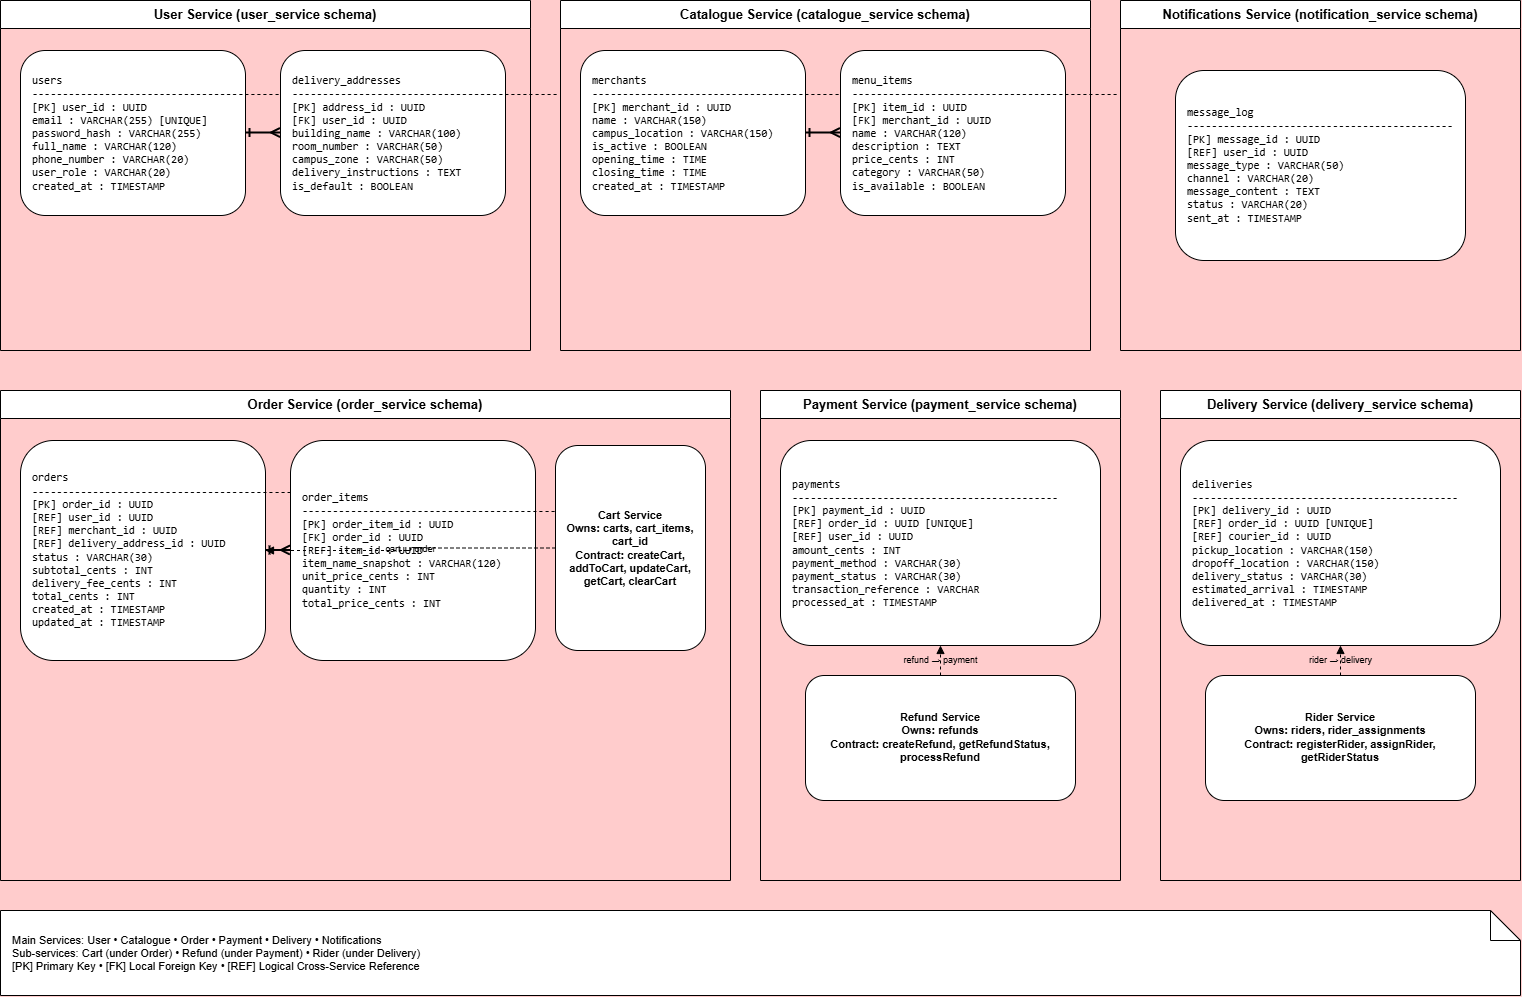

The diagram above was exported from draw.io. Its source (the exported page's mxGraphModel, read from the mxfile embedded in the PNG):
<mxGraphModel dx="2102" dy="937" grid="1" gridSize="10" guides="1" tooltips="1" connect="1" arrows="1" fold="1" page="1" pageScale="1" pageWidth="1600" pageHeight="1100" background="#FFCCCC" math="0" shadow="0">
  <root>
    <mxCell id="0" />
    <mxCell id="1" parent="0" />
    <mxCell id="svc_user" parent="1" style="swimlane;whiteSpace=wrap;html=1;startSize=28;fontStyle=1;fontSize=13;labelBackgroundColor=none;" value="User Service (user_service schema)" vertex="1">
      <mxGeometry height="350" width="530" x="40" y="35" as="geometry" />
    </mxCell>
    <mxCell id="tbl_users" parent="svc_user" style="rounded=1;whiteSpace=pre;html=1;align=left;spacingLeft=10;fontSize=11;fontFamily=monospace;labelBackgroundColor=none;" value="users&#10;--------------------------------------------&#10;[PK] user_id : UUID&#10;email : VARCHAR(255) [UNIQUE]&#10;password_hash : VARCHAR(255)&#10;full_name : VARCHAR(120)&#10;phone_number : VARCHAR(20)&#10;user_role : VARCHAR(20)&#10;created_at : TIMESTAMP" vertex="1">
      <mxGeometry height="165" width="225" x="20" y="50" as="geometry" />
    </mxCell>
    <mxCell id="tbl_addresses" parent="svc_user" style="rounded=1;whiteSpace=pre;html=1;align=left;spacingLeft=10;fontSize=11;fontFamily=monospace;labelBackgroundColor=none;" value="delivery_addresses&#10;--------------------------------------------&#10;[PK] address_id : UUID&#10;[FK] user_id : UUID&#10;building_name : VARCHAR(100)&#10;room_number : VARCHAR(50)&#10;campus_zone : VARCHAR(50)&#10;delivery_instructions : TEXT&#10;is_default : BOOLEAN" vertex="1">
      <mxGeometry height="165" width="225" x="280" y="50" as="geometry" />
    </mxCell>
    <mxCell id="rel_user_addr" edge="1" parent="svc_user" source="tbl_users" style="edgeStyle=orthogonalEdgeStyle;rounded=0;orthogonalLoop=1;jettySize=auto;html=1;strokeWidth=2;endArrow=ERmany;startArrow=ERone;labelBackgroundColor=none;fontColor=default;" target="tbl_addresses">
      <mxGeometry relative="1" as="geometry" />
    </mxCell>
    <mxCell id="svc_cat" parent="1" style="swimlane;whiteSpace=wrap;html=1;startSize=28;fontStyle=1;fontSize=13;labelBackgroundColor=none;" value="Catalogue Service (catalogue_service schema)" vertex="1">
      <mxGeometry height="350" width="530" x="600" y="35" as="geometry" />
    </mxCell>
    <mxCell id="tbl_merchants" parent="svc_cat" style="rounded=1;whiteSpace=pre;html=1;align=left;spacingLeft=10;fontSize=11;fontFamily=monospace;labelBackgroundColor=none;" value="merchants&#10;--------------------------------------------&#10;[PK] merchant_id : UUID&#10;name : VARCHAR(150)&#10;campus_location : VARCHAR(150)&#10;is_active : BOOLEAN&#10;opening_time : TIME&#10;closing_time : TIME&#10;created_at : TIMESTAMP" vertex="1">
      <mxGeometry height="165" width="225" x="20" y="50" as="geometry" />
    </mxCell>
    <mxCell id="tbl_menu_items" parent="svc_cat" style="rounded=1;whiteSpace=pre;html=1;align=left;spacingLeft=10;fontSize=11;fontFamily=monospace;labelBackgroundColor=none;" value="menu_items&#10;--------------------------------------------&#10;[PK] item_id : UUID&#10;[FK] merchant_id : UUID&#10;name : VARCHAR(120)&#10;description : TEXT&#10;price_cents : INT&#10;category : VARCHAR(50)&#10;is_available : BOOLEAN" vertex="1">
      <mxGeometry height="165" width="225" x="280" y="50" as="geometry" />
    </mxCell>
    <mxCell id="rel_merch_items" edge="1" parent="svc_cat" source="tbl_merchants" style="edgeStyle=orthogonalEdgeStyle;rounded=0;orthogonalLoop=1;jettySize=auto;html=1;strokeWidth=2;endArrow=ERmany;startArrow=ERone;labelBackgroundColor=none;fontColor=default;" target="tbl_menu_items">
      <mxGeometry relative="1" as="geometry" />
    </mxCell>
    <mxCell id="svc_notify" parent="1" style="swimlane;whiteSpace=wrap;html=1;startSize=28;fontStyle=1;fontSize=13;labelBackgroundColor=none;" value="Notifications Service (notification_service schema)" vertex="1">
      <mxGeometry height="350" width="400" x="1160" y="35" as="geometry" />
    </mxCell>
    <mxCell id="tbl_message_log" parent="svc_notify" style="rounded=1;whiteSpace=pre;html=1;align=left;spacingLeft=10;fontSize=11;fontFamily=monospace;labelBackgroundColor=none;" value="message_log&#10;--------------------------------------------&#10;[PK] message_id : UUID&#10;[REF] user_id : UUID&#10;message_type : VARCHAR(50)&#10;channel : VARCHAR(20)&#10;message_content : TEXT&#10;status : VARCHAR(20)&#10;sent_at : TIMESTAMP" vertex="1">
      <mxGeometry height="190" width="290" x="55" y="70" as="geometry" />
    </mxCell>
    <mxCell id="svc_order" parent="1" style="swimlane;whiteSpace=wrap;html=1;startSize=28;fontStyle=1;fontSize=13;labelBackgroundColor=none;" value="Order Service (order_service schema)" vertex="1">
      <mxGeometry height="490" width="730" x="40" y="425" as="geometry" />
    </mxCell>
    <mxCell id="tbl_orders" parent="svc_order" style="rounded=1;whiteSpace=pre;html=1;align=left;spacingLeft=10;fontSize=11;fontFamily=monospace;labelBackgroundColor=none;" value="orders&#10;--------------------------------------------&#10;[PK] order_id : UUID&#10;[REF] user_id : UUID&#10;[REF] merchant_id : UUID&#10;[REF] delivery_address_id : UUID&#10;status : VARCHAR(30)&#10;subtotal_cents : INT&#10;delivery_fee_cents : INT&#10;total_cents : INT&#10;created_at : TIMESTAMP&#10;updated_at : TIMESTAMP" vertex="1">
      <mxGeometry height="220" width="245" x="20" y="50" as="geometry" />
    </mxCell>
    <mxCell id="tbl_order_items" parent="svc_order" style="rounded=1;whiteSpace=pre;html=1;align=left;spacingLeft=10;fontSize=11;fontFamily=monospace;labelBackgroundColor=none;" value="order_items&#10;--------------------------------------------&#10;[PK] order_item_id : UUID&#10;[FK] order_id : UUID&#10;[REF] item_id : UUID&#10;item_name_snapshot : VARCHAR(120)&#10;unit_price_cents : INT&#10;quantity : INT&#10;total_price_cents : INT" vertex="1">
      <mxGeometry height="220" width="245" x="290" y="50" as="geometry" />
    </mxCell>
    <mxCell id="rel_order_items" edge="1" parent="svc_order" source="tbl_orders" style="edgeStyle=orthogonalEdgeStyle;rounded=0;orthogonalLoop=1;jettySize=auto;html=1;strokeWidth=2;endArrow=ERmany;startArrow=ERone;labelBackgroundColor=none;fontColor=default;" target="tbl_order_items">
      <mxGeometry relative="1" as="geometry" />
    </mxCell>
    <mxCell id="sub_cart" parent="svc_order" style="rounded=1;whiteSpace=wrap;html=1;fontStyle=1;fontSize=11;align=center;verticalAlign=middle;labelBackgroundColor=none;" value="Cart Service&#10;Owns: carts, cart_items, cart_id&#10;Contract: createCart, addToCart, updateCart, getCart, clearCart" vertex="1">
      <mxGeometry height="205" width="150" x="555" y="55" as="geometry" />
    </mxCell>
    <mxCell id="cart_order_link" edge="1" parent="svc_order" source="sub_cart" style="edgeStyle=orthogonalEdgeStyle;rounded=0;html=1;dashed=1;endArrow=block;fontSize=9;labelBackgroundColor=none;fontColor=default;" target="tbl_orders" value="cart → order">
      <mxGeometry relative="1" as="geometry" />
    </mxCell>
    <mxCell id="svc_pay" parent="1" style="swimlane;whiteSpace=wrap;html=1;startSize=28;fontStyle=1;fontSize=13;labelBackgroundColor=none;" value="Payment Service (payment_service schema)" vertex="1">
      <mxGeometry height="490" width="360" x="800" y="425" as="geometry" />
    </mxCell>
    <mxCell id="tbl_payments" parent="svc_pay" style="rounded=1;whiteSpace=pre;html=1;align=left;spacingLeft=10;fontSize=11;fontFamily=monospace;labelBackgroundColor=none;" value="payments&#10;--------------------------------------------&#10;[PK] payment_id : UUID&#10;[REF] order_id : UUID [UNIQUE]&#10;[REF] user_id : UUID&#10;amount_cents : INT&#10;payment_method : VARCHAR(30)&#10;payment_status : VARCHAR(30)&#10;transaction_reference : VARCHAR&#10;processed_at : TIMESTAMP" vertex="1">
      <mxGeometry height="205" width="320" x="20" y="50" as="geometry" />
    </mxCell>
    <mxCell id="sub_refund" parent="svc_pay" style="rounded=1;whiteSpace=wrap;html=1;fontStyle=1;fontSize=11;align=center;verticalAlign=middle;labelBackgroundColor=none;" value="Refund Service&#10;Owns: refunds&#10;Contract: createRefund, getRefundStatus, processRefund" vertex="1">
      <mxGeometry height="125" width="270" x="45" y="285" as="geometry" />
    </mxCell>
    <mxCell id="refund_payment_link" edge="1" parent="svc_pay" source="sub_refund" style="edgeStyle=orthogonalEdgeStyle;rounded=0;html=1;dashed=1;endArrow=block;fontSize=9;labelBackgroundColor=none;fontColor=default;" target="tbl_payments" value="refund → payment">
      <mxGeometry relative="1" as="geometry" />
    </mxCell>
    <mxCell id="svc_deliv" parent="1" style="swimlane;whiteSpace=wrap;html=1;startSize=28;fontStyle=1;fontSize=13;labelBackgroundColor=none;" value="Delivery Service (delivery_service schema)" vertex="1">
      <mxGeometry height="490" width="360" x="1200" y="425" as="geometry" />
    </mxCell>
    <mxCell id="tbl_deliveries" parent="svc_deliv" style="rounded=1;whiteSpace=pre;html=1;align=left;spacingLeft=10;fontSize=11;fontFamily=monospace;labelBackgroundColor=none;" value="deliveries&#10;--------------------------------------------&#10;[PK] delivery_id : UUID&#10;[REF] order_id : UUID [UNIQUE]&#10;[REF] courier_id : UUID&#10;pickup_location : VARCHAR(150)&#10;dropoff_location : VARCHAR(150)&#10;delivery_status : VARCHAR(30)&#10;estimated_arrival : TIMESTAMP&#10;delivered_at : TIMESTAMP" vertex="1">
      <mxGeometry height="205" width="320" x="20" y="50" as="geometry" />
    </mxCell>
    <mxCell id="sub_rider" parent="svc_deliv" style="rounded=1;whiteSpace=wrap;html=1;fontStyle=1;fontSize=11;align=center;verticalAlign=middle;labelBackgroundColor=none;" value="Rider Service&#10;Owns: riders, rider_assignments&#10;Contract: registerRider, assignRider, getRiderStatus" vertex="1">
      <mxGeometry height="125" width="270" x="45" y="285" as="geometry" />
    </mxCell>
    <mxCell id="rider_delivery_link" edge="1" parent="svc_deliv" source="sub_rider" style="edgeStyle=orthogonalEdgeStyle;rounded=0;html=1;dashed=1;endArrow=block;fontSize=9;labelBackgroundColor=none;fontColor=default;" target="tbl_deliveries" value="rider → delivery">
      <mxGeometry relative="1" as="geometry" />
    </mxCell>
    <mxCell id="legend" parent="1" style="shape=note;whiteSpace=wrap;html=1;fontSize=11;align=left;spacingLeft=10;labelBackgroundColor=none;" value="Main Services: User • Catalogue • Order • Payment • Delivery • Notifications&#10;Sub-services: Cart (under Order) • Refund (under Payment) • Rider (under Delivery)&#10;[PK] Primary Key • [FK] Local Foreign Key • [REF] Logical Cross-Service Reference" vertex="1">
      <mxGeometry height="85" width="1520" x="40" y="945" as="geometry" />
    </mxCell>
  </root>
</mxGraphModel>